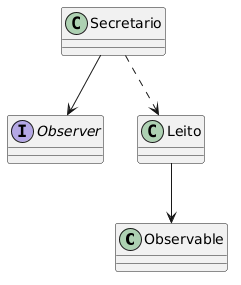

The diagram above was rendered by PlantUML. Its source (embedded in the PNG):
@startuml
class Observable

interface Observer {
}

class Leito {
}

class Secretario {
}

Leito --> Observable
Secretario --> Observer
Secretario ..> Leito
@enduml